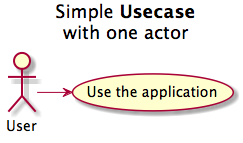

The diagram above was rendered by PlantUML. Its source (embedded in the PNG):
@startuml
title Simple <b>Usecase</b>\nwith one actor

"Use the application" as (Use)
User -> (Use)

@enduml